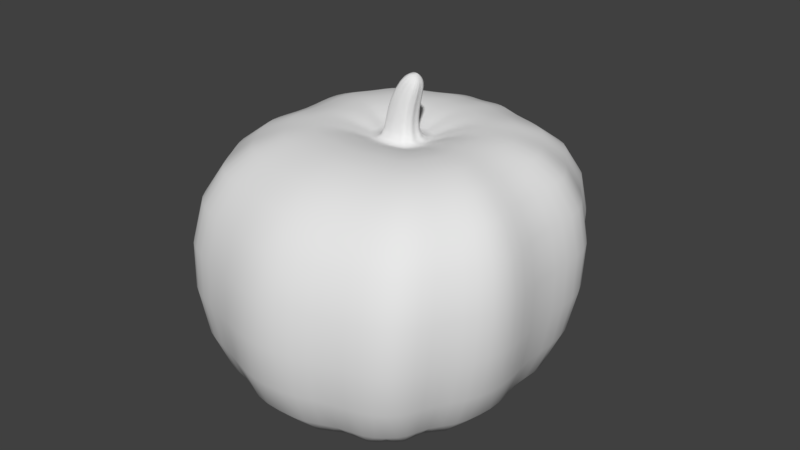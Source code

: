 # Source: pumpkinBase2.blend  (saved by Blender 2.79.0; exported with 4.5.12 LTS)
import bpy
from mathutils import Matrix  # noqa: F401  (used for matrix-valued properties, if any)

bpy.ops.wm.read_factory_settings(use_empty=True)
scene = bpy.context.scene
scene.name = 'Scene'

# ---- collections
col_collection_1 = bpy.data.collections.new('Collection 1'); scene.collection.children.link(col_collection_1)

# ---- world
world_world = bpy.data.worlds.new('World'); scene.world = world_world
world_world.color = (0.05088, 0.05088, 0.05088)
world_world.use_sun_shadow = False
world_world.sun_shadow_jitter_overblur = 0.0
world_world.cycles.sampling_method = 'MANUAL'

# ---- meshes
me_cube_001 = bpy.data.meshes.new('Cube.001')
me_cube_001.from_pydata([(0.6324, -0.564, -0.625), (0.8101, -0.5894, 0.5558), (0.5519, 0.5387, -0.625), (0.7636, 0.6148, 0.5558), (0.329, -0.8276, -0.625), (0.3694, -0.9111, 0.5558), (0.7678, 0.0127, -0.625), (0.8736, 0.0, 0.5558), (0.3313, 0.9196, 0.5558), (0.2466, 0.9238, -0.625), (0.5843, -0.7811, -0.6341), (0.6934, -0.8356, 0.5558), (0.9821, -0.3435, 0.5558), (0.8403, -0.3244, -0.625), (0.8122, 0.3671, -0.625), (0.971, 0.3988, 0.5558), (0.6876, 0.8464, 0.5558), (0.5395, 0.8105, -0.625), (0.0906, 1.053, -0.625), (0.1329, 1.051, 0.5558), (0.02072, 0.1075, 0.5558), (0.03374, 0.09883, 0.5558), (0.05713, 0.09403, 0.5558), (0.06211, 0.07882, 0.5558), (0.07573, 0.06465, 0.5558), (0.06934, 0.03847, 0.5558), (0.07645, 0.01592, 0.5558), (0.06517, -0.0002237, 0.5558), (0.0575, -0.01638, 0.5558), (0.03624, -0.02134, 0.5558), (0.1544, -0.2081, 0.7481), (0.2439, -0.1872, 0.7481), (0.2762, -0.1192, 0.7481), (0.3238, -0.05114, 0.7481), (0.2938, 0.04383, 0.7481), (0.3207, 0.1541, 0.7481), (0.08898, 0.3345, 0.7481), (0.1438, 0.2981, 0.7481), (0.2423, 0.2779, 0.7481), (0.2633, 0.2138, 0.7481), (-0.6324, -0.564, -0.625), (-0.8101, -0.5894, 0.5558), (-0.5519, 0.5387, -0.625), (-0.7636, 0.6148, 0.5558), (0.0, 1.0, -0.625), (0.0, 1.0, 0.5558), (0.0, -1.0, -0.625), (0.0, -1.0, 0.5558), (-0.329, -0.8276, -0.625), (-0.3694, -0.9111, 0.5558), (-0.7678, 0.0127, -0.625), (-0.8736, 0.0, 0.5558), (-0.3313, 0.9196, 0.5558), (-0.2466, 0.9238, -0.625), (0.08809, 0.08572, 0.9545), (-0.5843, -0.7811, -0.6341), (-0.6934, -0.8356, 0.5558), (-0.9821, -0.3435, 0.5558), (-0.8403, -0.3244, -0.625), (-0.8122, 0.3671, -0.625), (-0.971, 0.3988, 0.5558), (-0.6876, 0.8464, 0.5558), (-0.5395, 0.8105, -0.625), (-0.0906, 1.053, -0.625), (-0.1329, 1.051, 0.5558), (0.0, 0.0, -0.625), (0.0, 0.1041, 0.5558), (-0.02072, 0.1075, 0.5558), (-0.03374, 0.09883, 0.5558), (-0.05713, 0.09403, 0.5558), (-0.06211, 0.07882, 0.5558), (-0.07573, 0.06465, 0.5558), (-0.06934, 0.03847, 0.5558), (-0.07645, 0.01592, 0.5558), (-0.06517, -0.0002237, 0.5558), (-0.0575, -0.01638, 0.5558), (-0.03624, -0.02134, 0.5558), (0.0, -0.02717, 0.5558), (0.0, -0.2327, 0.7481), (-0.1544, -0.2081, 0.7481), (-0.2439, -0.1872, 0.7481), (-0.2762, -0.1192, 0.7481), (-0.3238, -0.05114, 0.7481), (-0.2938, 0.04383, 0.7481), (-0.3207, 0.1541, 0.7481), (0.0, 0.3203, 0.7481), (-0.08898, 0.3345, 0.7481), (-0.1438, 0.2981, 0.7481), (-0.2423, 0.2779, 0.7481), (-0.2633, 0.2138, 0.7481), (0.09976, 0.08803, 0.9464), (0.1071, 0.08209, 0.9412), (0.1203, 0.07879, 0.932), (0.1231, 0.06835, 0.9301), (0.1307, 0.05861, 0.9247), (0.1271, 0.04062, 0.9272), (0.1312, 0.02512, 0.9244), (0.1248, 0.01403, 0.9289), (0.1205, 0.002926, 0.9319), (0.1085, -0.0004799, 0.9403), (0.08809, -0.004489, 0.9545), (0.07643, 0.08803, 0.9627), (0.06909, 0.08209, 0.9678), (0.05592, 0.07879, 0.977), (0.05311, 0.06835, 0.979), (0.04544, 0.05861, 0.9843), (0.04904, 0.04062, 0.9818), (0.04503, 0.02512, 0.9846), (0.05139, 0.01403, 0.9802), (0.05571, 0.002926, 0.9772), (0.06768, -0.0004799, 0.9688), (0.06934, 0.03847, 0.7809), (0.07645, 0.01592, 0.7809), (-0.07573, 0.06465, 0.7809), (-0.06211, 0.07882, 0.7809), (0.06517, -0.0002237, 0.7809), (-6.301e-09, 0.1041, 0.7809), (0.02072, 0.1075, 0.7809), (-0.06934, 0.03847, 0.7809), (0.0575, -0.01638, 0.7809), (0.03374, 0.09883, 0.7809), (-0.07645, 0.01592, 0.7809), (0.03624, -0.02134, 0.7809), (0.05713, 0.09403, 0.7809), (-0.06517, -0.0002237, 0.7809), (-6.301e-09, -0.02717, 0.7809), (-0.02072, 0.1075, 0.7809), (0.06211, 0.07882, 0.7809), (-0.0575, -0.01638, 0.7809), (-0.03374, 0.09883, 0.7809), (0.07573, 0.06465, 0.7809), (-0.03624, -0.02134, 0.7809), (-0.05713, 0.09403, 0.7809)], [], [(17, 16, 3, 2), (13, 12, 1, 0), (65, 4, 46), (10, 11, 5, 4), (14, 15, 7, 6), (18, 19, 8, 9), (0, 1, 11, 10), (6, 7, 12, 13), (2, 3, 15, 14), (9, 8, 16, 17), (44, 45, 19, 18), (4, 5, 47, 46), (65, 10, 4), (65, 0, 10), (65, 13, 0), (65, 6, 13), (65, 14, 6), (65, 2, 14), (65, 9, 17, 2), (44, 18, 9, 65), (36, 85, 66, 20), (37, 36, 20, 21), (38, 37, 21, 22), (39, 38, 22, 23), (35, 39, 23, 24), (35, 24, 25, 34), (34, 25, 26, 33), (33, 26, 27, 32), (32, 27, 28, 31), (31, 28, 29, 30), (30, 29, 77, 78), (54, 101, 102, 103, 104, 105, 106, 107, 108, 109, 110, 100, 99, 98, 97, 96, 95, 94, 93, 92, 91, 90), (5, 30, 78, 47), (11, 31, 30, 5), (1, 32, 31, 11), (12, 33, 32, 1), (7, 34, 33, 12), (15, 35, 34, 7), (15, 3, 39, 35), (3, 16, 38, 39), (16, 8, 37, 38), (8, 19, 36, 37), (19, 45, 85, 36), (62, 42, 43, 61), (58, 40, 41, 57), (65, 46, 48), (55, 48, 49, 56), (59, 50, 51, 60), (63, 53, 52, 64), (40, 55, 56, 41), (50, 58, 57, 51), (42, 59, 60, 43), (53, 62, 61, 52), (44, 63, 64, 45), (48, 46, 47, 49), (65, 48, 55), (65, 55, 40), (65, 40, 58), (65, 58, 50), (65, 50, 59), (65, 59, 42), (65, 42, 62, 53), (44, 65, 53, 63), (86, 67, 66, 85), (87, 68, 67, 86), (88, 69, 68, 87), (89, 70, 69, 88), (84, 71, 70, 89), (84, 83, 72, 71), (83, 82, 73, 72), (82, 81, 74, 73), (81, 80, 75, 74), (80, 79, 76, 75), (79, 78, 77, 76), (114, 113, 105, 104), (49, 47, 78, 79), (56, 49, 79, 80), (41, 56, 80, 81), (57, 41, 81, 82), (51, 57, 82, 83), (60, 51, 83, 84), (60, 84, 89, 43), (43, 89, 88, 61), (61, 88, 87, 52), (52, 87, 86, 64), (64, 86, 85, 45), (112, 111, 95, 96), (115, 112, 96, 97), (117, 116, 54, 90), (113, 118, 106, 105), (119, 115, 97, 98), (120, 117, 90, 91), (118, 121, 107, 106), (122, 119, 98, 99), (123, 120, 91, 92), (121, 124, 108, 107), (125, 122, 99, 100), (116, 126, 101, 54), (127, 123, 92, 93), (124, 128, 109, 108), (126, 129, 102, 101), (130, 127, 93, 94), (128, 131, 110, 109), (129, 132, 103, 102), (111, 130, 94, 95), (131, 125, 100, 110), (132, 114, 104, 103), (69, 70, 114, 132), (76, 77, 125, 131), (25, 24, 130, 111), (68, 69, 132, 129), (75, 76, 131, 128), (24, 23, 127, 130), (67, 68, 129, 126), (74, 75, 128, 124), (23, 22, 123, 127), (66, 67, 126, 116), (77, 29, 122, 125), (73, 74, 124, 121), (22, 21, 120, 123), (29, 28, 119, 122), (72, 73, 121, 118), (21, 20, 117, 120), (28, 27, 115, 119), (71, 72, 118, 113), (20, 66, 116, 117), (27, 26, 112, 115), (26, 25, 111, 112), (70, 71, 113, 114)])
me_cube_001.polygons.foreach_set('use_smooth', [True] * 129)
me_cube_001.use_remesh_preserve_volume = False
me_cube_001.use_remesh_preserve_attributes = False
me_cube_001.use_mirror_vertex_groups = False
me_cube_001.update()

# ---- objects
ob_cube = bpy.data.objects.new('Cube', me_cube_001)

# ---- transforms, parenting, visibility, modifiers, constraints
ob_cube.location = (0.0, 0.0, 0.0)
ob_cube.lineart.crease_threshold = 0.0
_m = ob_cube.modifiers.new('Subsurf', 'SUBSURF')
_m.uv_smooth = 'PRESERVE_CORNERS'
_m.quality = 2
_m.levels = 2
_m.show_only_control_edges = False

# ---- collection membership
col_collection_1.objects.link(ob_cube)

# ---- scene / render settings (as saved in the file)
scene.frame_start = 1; scene.frame_end = 250; scene.frame_set(1)
scene.render.engine = 'BLENDER_EEVEE_NEXT'
scene.render.resolution_percentage = 50
scene.render.dither_intensity = 0.0
scene.cycles.use_denoising = False
scene.cycles.samples = 128
scene.cycles.sampling_pattern = 'TABULATED_SOBOL'
scene.cycles.use_adaptive_sampling = False
scene.cycles.use_light_tree = False
scene.cycles.blur_glossy = 0.0
scene.cycles.sample_clamp_indirect = 0.0
scene.view_settings.view_transform = 'Standard'
bpy.context.view_layer.update()

# ---- added for rendering (the .blend has no active camera and no usable light): camera, sun
cam_auto = bpy.data.cameras.new('AutoCamera')
cam_auto.lens = 50.0
cam_auto.sensor_width = 36.0
cam_auto.clip_end = 1000.0
ob_auto_camera = bpy.data.objects.new('AutoCamera', cam_auto)
scene.collection.objects.link(ob_auto_camera)
ob_auto_camera.location = (3.02567, -3.60414, 2.59579)
ob_auto_camera.rotation_euler = (1.09748, -7.21219e-08, 0.694738)
scene.camera = ob_auto_camera
light_auto_sun = bpy.data.lights.new('AutoSun', 'SUN')
light_auto_sun.energy = 3.0
light_auto_sun.angle = 0.0523599
ob_auto_sun = bpy.data.objects.new('AutoSun', light_auto_sun)
scene.collection.objects.link(ob_auto_sun)
ob_auto_sun.rotation_euler = (0.872665, 0.174533, 0.523599)
bpy.context.view_layer.update()
